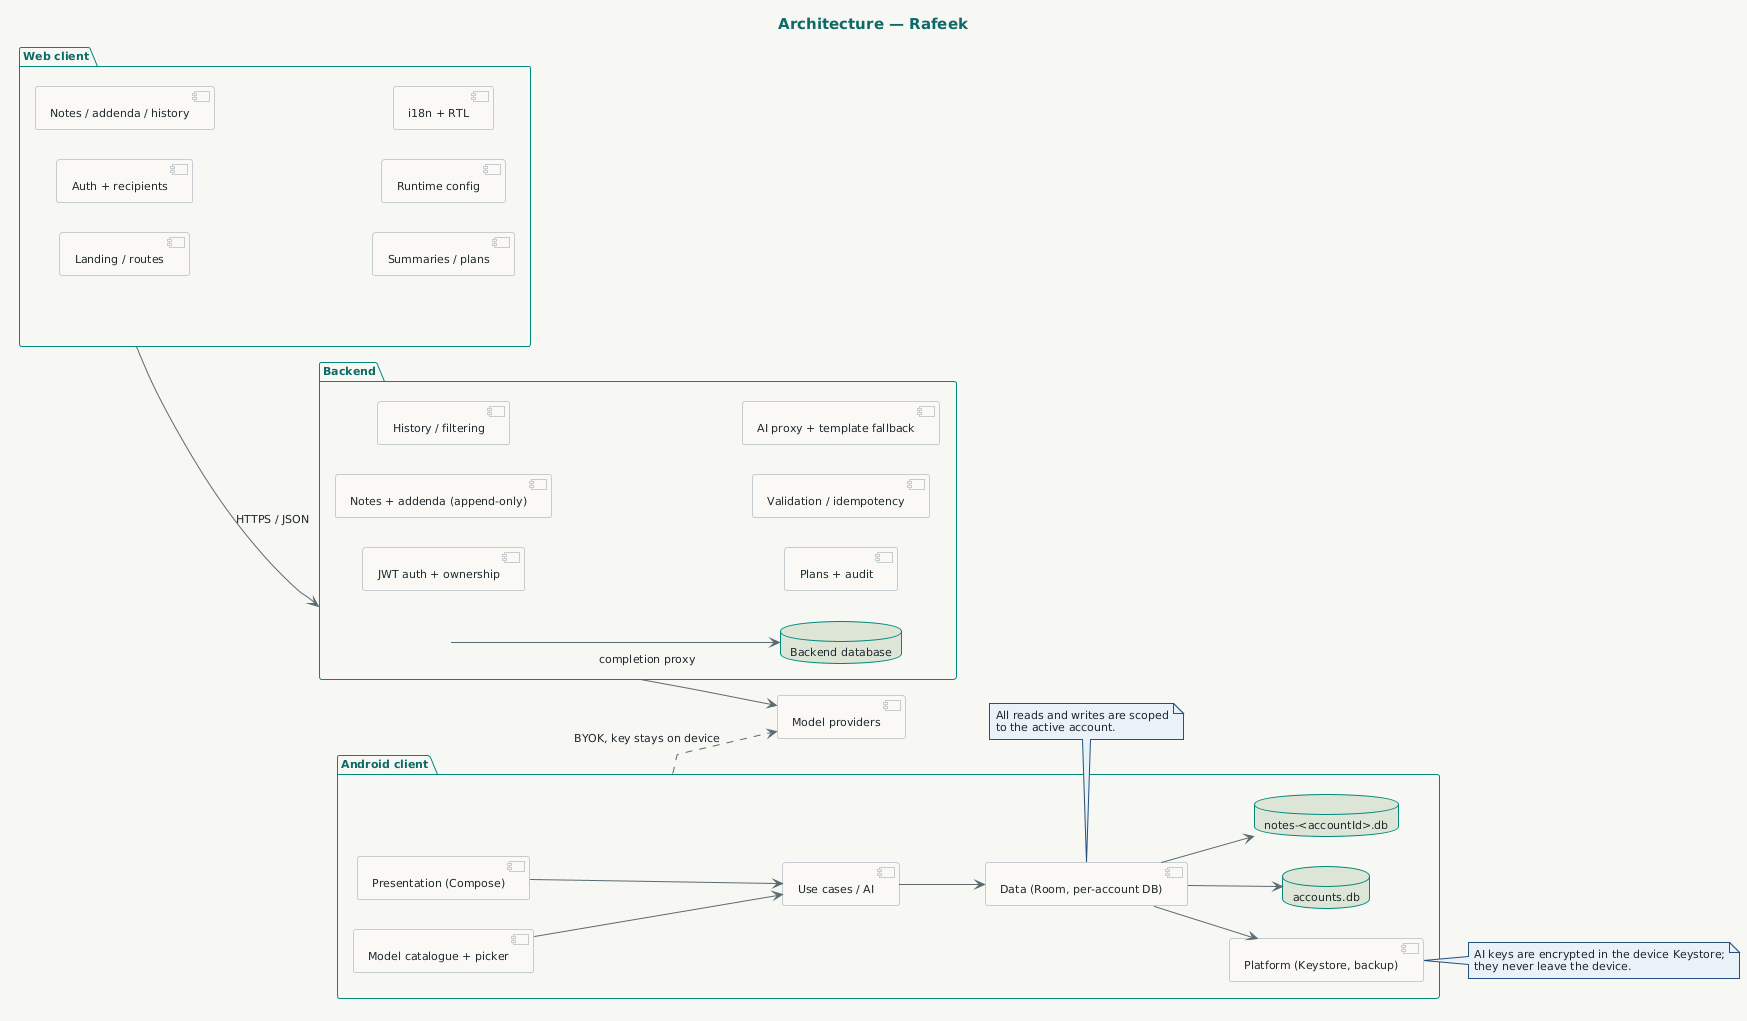

The diagram above was rendered by PlantUML. Its source (embedded in the PNG):
@startuml
' ---- SHARED STYLE (identical in all five diagrams) ----
!theme plain
skinparam backgroundColor #F7F6F3
skinparam defaultTextColor #1F2A2E
skinparam fontName "IBM Plex Sans"
skinparam fontSize 11
skinparam shadowing false
!option handwritten false
skinparam linetype ortho
skinparam nodesep 30
skinparam ranksep 40
skinparam arrowColor #5B6B70

skinparam title {
  FontColor #0E6B66
  FontSize 15
  FontName "IBM Plex Sans"
}
skinparam note {
  BackgroundColor #E8F0F9
  BorderColor #24507E
  FontColor #1F2A2E
}
skinparam rectangle {
  BackgroundColor #FAF9F5
  BorderColor #C5CDD1
  FontColor #1F2A2E
}
skinparam component {
  BackgroundColor #FAF9F5
  BorderColor #C5CDD1
  FontColor #1F2A2E
}
skinparam database {
  BackgroundColor #DCE5D6
  BorderColor #00897B
  FontColor #1F2A2E
}
skinparam actor {
  BackgroundColor #FAF9F5
  BorderColor #00897B
  FontColor #1F2A2E
}
skinparam package {
  BackgroundColor #F7F6F3
  BorderColor #00897B
  FontColor #0E6B66
}
skinparam entity {
  BackgroundColor #FAF9F5
  BorderColor #00897B
  FontColor #1F2A2E
}
skinparam sequence {
  ActorBackgroundColor #FAF9F5
  ActorBorderColor #00897B
  ActorFontColor #1F2A2E
  ParticipantBackgroundColor #FAF9F5
  ParticipantBorderColor #C5CDD1
  ParticipantFontColor #1F2A2E
  LifeLineBorderColor #C5CDD1
  LifeLineBackgroundColor #DCE5D6
  ArrowColor #00897B
  MessageTextColor #1F2A2E
  NoteBackgroundColor #E8F0F9
  NoteBorderColor #24507E
  NoteFontColor #1F2A2E
  BoxBackgroundColor #F7F6F3
  BoxBorderColor #00897B
}
skinparam activity {
  BackgroundColor #DCE5D6
  BorderColor #00897B
  ArrowColor #5B6B70
  FontColor #1F2A2E
}
skinparam activityDiamond {
  BackgroundColor #FBF0D9
  BorderColor #7A4B00
  FontColor #7A4B00
}
' ---- END SHARED STYLE ----

!pragma layout smetana

' The plain theme ignores the global font keys; restate them per element.
skinparam component {
  FontName "IBM Plex Sans"
  FontSize 11
}
skinparam database {
  FontName "IBM Plex Sans"
  FontSize 11
}
skinparam package {
  FontName "IBM Plex Sans"
  FontSize 11
}
skinparam note {
  FontName "IBM Plex Sans"
  FontSize 11
}
skinparam arrow {
  FontName "IBM Plex Sans"
  FontSize 11
  FontColor #1F2A2E
}

title Architecture — Rafeek

left to right direction

package "Android client" as AndroidClient {
  component "Presentation (Compose)" as Presentation
  component "Use cases / AI" as UseCases
  component "Data (Room, per-account DB)" as Data
  component "Platform (Keystore, backup)" as Platform
  component "Model catalogue + picker" as ModelCatalog
  database "accounts.db" as AccountsDb
  database "notes-<accountId>.db" as NotesDb
}

package "Web client" as WebClient {
  component "Landing / routes" as WebLanding
  component "Auth + recipients" as WebAuth
  component "Notes / addenda / history" as WebNotes
  component "Summaries / plans" as WebSummaries
  component "Runtime config" as WebConfig
  component "i18n + RTL" as WebI18n
}

package "Backend" as BackendPkg {
  component "JWT auth + ownership" as Auth
  component "Notes + addenda (append-only)" as Notes
  component "History / filtering" as History
  component "Plans + audit" as Plans
  component "Validation / idempotency" as Validation
  component "AI proxy + template fallback" as AiProxy
  database "Backend database" as BackendDb
}

component "Model providers" as ModelProviders

Presentation --> UseCases
UseCases --> Data
Data --> Platform
ModelCatalog --> UseCases
Data --> AccountsDb
Data --> NotesDb

WebClient --> BackendPkg : HTTPS / JSON
BackendPkg --> BackendDb

AndroidClient ..> ModelProviders : BYOK, key stays on device
BackendPkg --> ModelProviders : completion proxy

note right of Platform
  AI keys are encrypted in the device Keystore;
  they never leave the device.
end note

note bottom of Data
  All reads and writes are scoped
  to the active account.
end note
@enduml